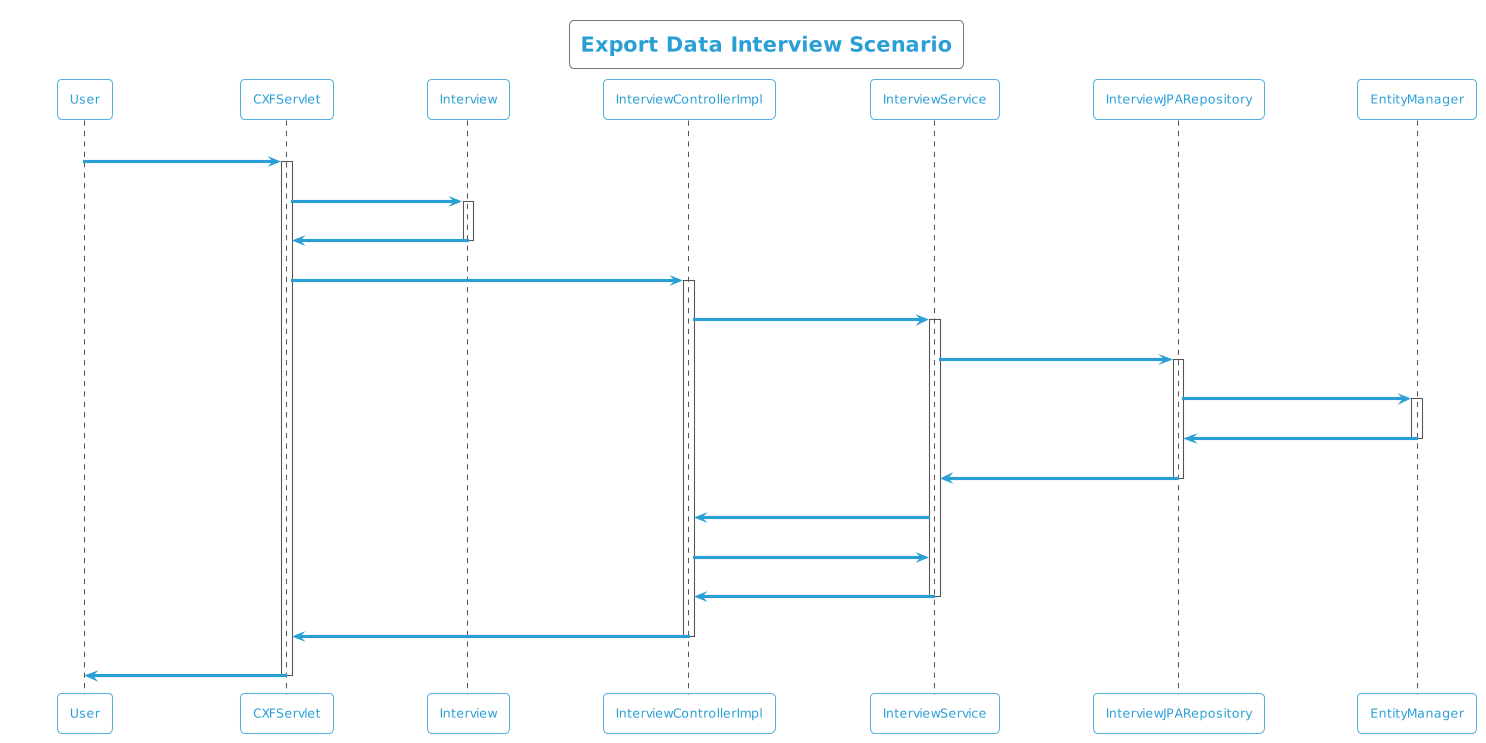

The diagram above was rendered by PlantUML. Its source (embedded in the PNG):
@startuml
!theme cyborg-outline
title Export Data Interview Scenario
participant User
User -> CXFServlet: Interview
activate CXFServlet
CXFServlet -> Interview: << export >>
activate Interview
Interview -> CXFServlet: << instance >>
deactivate Interview
CXFServlet -> InterviewControllerImpl: export(:Interview)
activate InterviewControllerImpl
InterviewControllerImpl -> InterviewService: search(:Interview)
activate InterviewService
InterviewService -> InterviewJPARepository: search(:Interview)
activate InterviewJPARepository
InterviewJPARepository -> EntityManager: save(:Interview)
activate EntityManager
EntityManager -> InterviewJPARepository: << persisted Interview >>
deactivate EntityManager
InterviewJPARepository -> InterviewService: << persisted Interview >>
deactivate InterviewJPARepository
InterviewService -> InterviewControllerImpl: response(:List<Interview>)
InterviewControllerImpl -> InterviewService: export(:Interview)
InterviewService -> InterviewControllerImpl: << persisted Interview.xlsx >>
deactivate InterviewService
InterviewControllerImpl -> CXFServlet: << persisted Interview.xlsx >>
deactivate InterviewControllerImpl
CXFServlet -> User: marshalled Interview XML
deactivate CXFServlet
@enduml